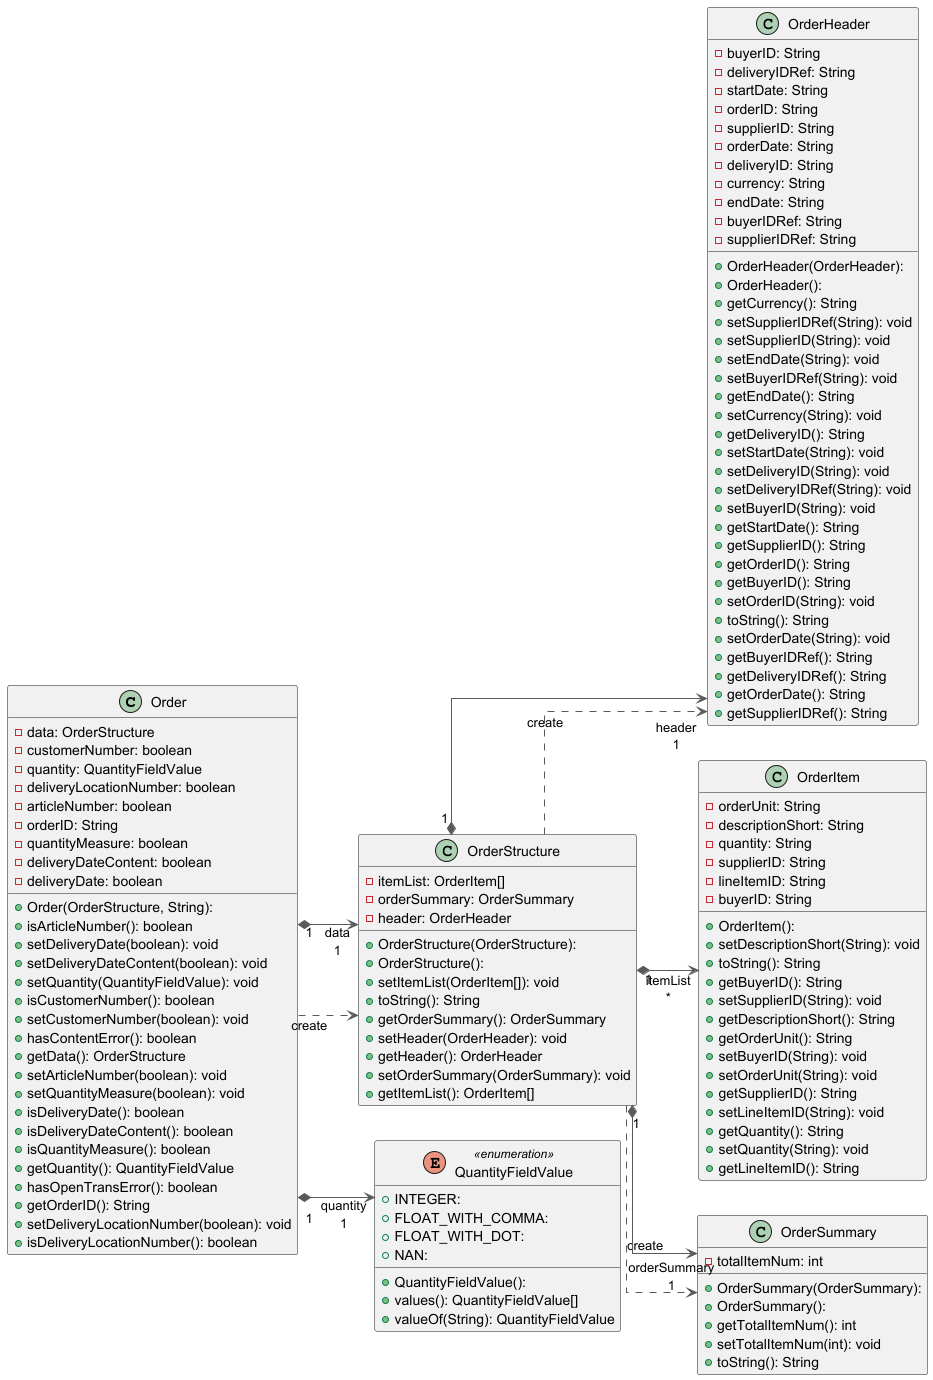

The diagram above was rendered by PlantUML. Its source (embedded in the PNG):
@startuml

left to right direction
skinparam linetype ortho

class Order {
  + Order(OrderStructure, String): 
  - data: OrderStructure
  - customerNumber: boolean
  - quantity: QuantityFieldValue
  - deliveryLocationNumber: boolean
  - articleNumber: boolean
  - orderID: String
  - quantityMeasure: boolean
  - deliveryDateContent: boolean
  - deliveryDate: boolean
  + isArticleNumber(): boolean
  + setDeliveryDate(boolean): void
  + setDeliveryDateContent(boolean): void
  + setQuantity(QuantityFieldValue): void
  + isCustomerNumber(): boolean
  + setCustomerNumber(boolean): void
  + hasContentError(): boolean
  + getData(): OrderStructure
  + setArticleNumber(boolean): void
  + setQuantityMeasure(boolean): void
  + isDeliveryDate(): boolean
  + isDeliveryDateContent(): boolean
  + isQuantityMeasure(): boolean
  + getQuantity(): QuantityFieldValue
  + hasOpenTransError(): boolean
  + getOrderID(): String
  + setDeliveryLocationNumber(boolean): void
  + isDeliveryLocationNumber(): boolean
}
class OrderHeader {
  + OrderHeader(OrderHeader): 
  + OrderHeader(): 
  - buyerID: String
  - deliveryIDRef: String
  - startDate: String
  - orderID: String
  - supplierID: String
  - orderDate: String
  - deliveryID: String
  - currency: String
  - endDate: String
  - buyerIDRef: String
  - supplierIDRef: String
  + getCurrency(): String
  + setSupplierIDRef(String): void
  + setSupplierID(String): void
  + setEndDate(String): void
  + setBuyerIDRef(String): void
  + getEndDate(): String
  + setCurrency(String): void
  + getDeliveryID(): String
  + setStartDate(String): void
  + setDeliveryID(String): void
  + setDeliveryIDRef(String): void
  + setBuyerID(String): void
  + getStartDate(): String
  + getSupplierID(): String
  + getOrderID(): String
  + getBuyerID(): String
  + setOrderID(String): void
  + toString(): String
  + setOrderDate(String): void
  + getBuyerIDRef(): String
  + getDeliveryIDRef(): String
  + getOrderDate(): String
  + getSupplierIDRef(): String
}
class OrderItem {
  + OrderItem(): 
  - orderUnit: String
  - descriptionShort: String
  - quantity: String
  - supplierID: String
  - lineItemID: String
  - buyerID: String
  + setDescriptionShort(String): void
  + toString(): String
  + getBuyerID(): String
  + setSupplierID(String): void
  + getDescriptionShort(): String
  + getOrderUnit(): String
  + setBuyerID(String): void
  + setOrderUnit(String): void
  + getSupplierID(): String
  + setLineItemID(String): void
  + getQuantity(): String
  + setQuantity(String): void
  + getLineItemID(): String
}
class OrderStructure {
  + OrderStructure(OrderStructure): 
  + OrderStructure(): 
  - itemList: OrderItem[]
  - orderSummary: OrderSummary
  - header: OrderHeader
  + setItemList(OrderItem[]): void
  + toString(): String
  + getOrderSummary(): OrderSummary
  + setHeader(OrderHeader): void
  + getHeader(): OrderHeader
  + setOrderSummary(OrderSummary): void
  + getItemList(): OrderItem[]
}
class OrderSummary {
  + OrderSummary(OrderSummary): 
  + OrderSummary(): 
  - totalItemNum: int
  + getTotalItemNum(): int
  + setTotalItemNum(int): void
  + toString(): String
}
enum QuantityFieldValue << enumeration >> {
  + QuantityFieldValue(): 
  + INTEGER: 
  + FLOAT_WITH_COMMA: 
  + FLOAT_WITH_DOT: 
  + NAN: 
  + values(): QuantityFieldValue[]
  + valueOf(String): QuantityFieldValue
}

Order              "1" *-[#595959,plain]-> "data\n1" OrderStructure     
Order               -[#595959,dashed]->  OrderStructure     : "«create»"
Order              "1" *-[#595959,plain]-> "quantity\n1" QuantityFieldValue 
OrderStructure      -[#595959,dashed]->  OrderHeader        : "«create»"
OrderStructure     "1" *-[#595959,plain]-> "header\n1" OrderHeader        
OrderStructure     "1" *-[#595959,plain]-> "itemList\n*" OrderItem          
OrderStructure      -[#595959,dashed]->  OrderSummary       : "«create»"
OrderStructure     "1" *-[#595959,plain]-> "orderSummary\n1" OrderSummary       
@enduml